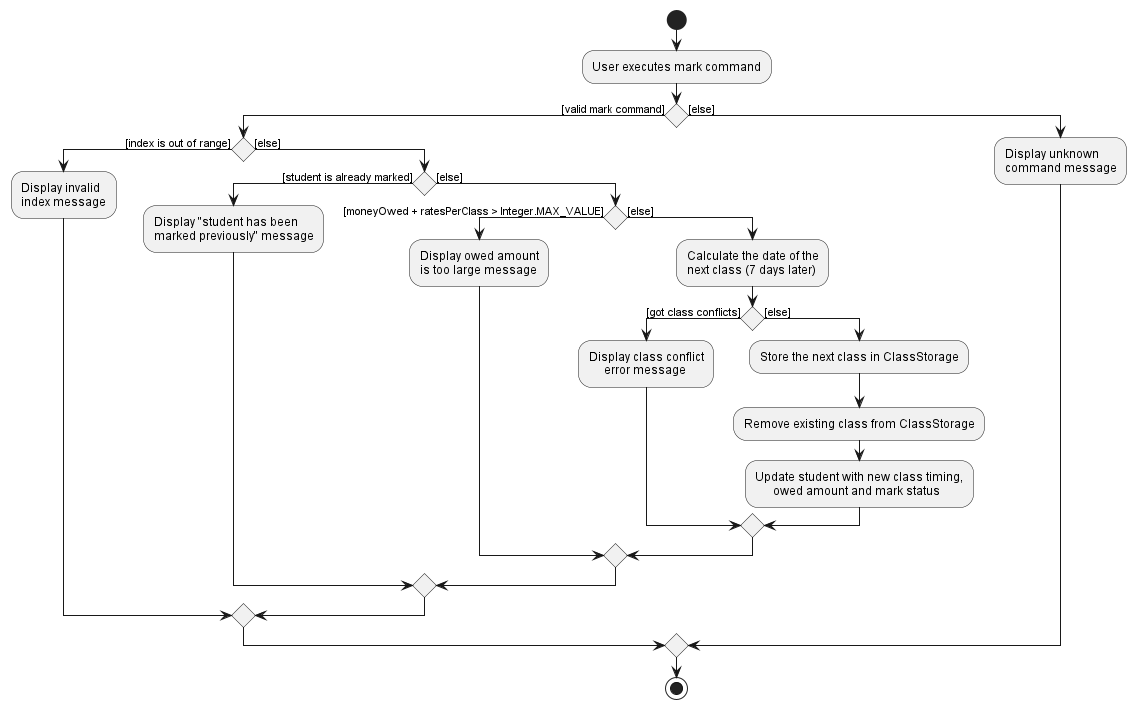

The diagram above was rendered by PlantUML. Its source (embedded in the PNG):
@startuml
start
:User executes mark command;

if () then ([valid mark command])

    if () then ([index is out of range])
        :Display invalid
        index message;

        else ([else])
            if () then([student is already marked])
            :Display "student has been
           marked previously" message;

            else ([else])
               if () then ([moneyOwed + ratesPerClass > Integer.MAX_VALUE])
               :Display owed amount
               is too large message;
                else ([else])
               :Calculate the date of the
               next class (7 days later);

            if () then ([got class conflicts])
             :Display class conflict
                  error message;
            else ([else])
                :Store the next class in ClassStorage;

                :Remove existing class from ClassStorage;

                :Update student with new class timing,
                      owed amount and mark status;

        endif
        endif
        endif
        endif

else ([else])
    :Display unknown
    command message;
endif
stop
@enduml